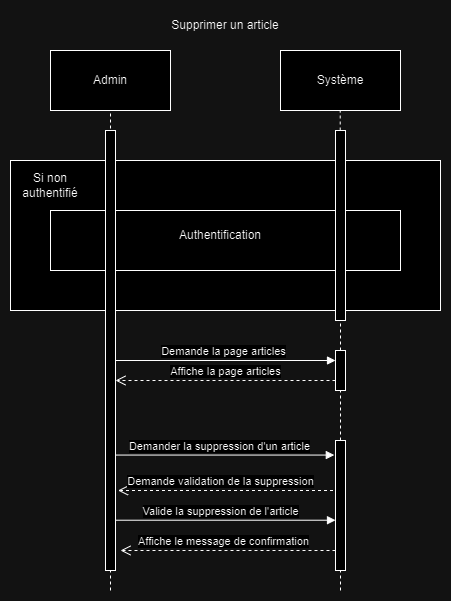

The diagram above was exported from draw.io. Its source (the exported page's mxGraphModel, read from the mxfile embedded in the PNG):
<mxGraphModel dx="659" dy="336" grid="1" gridSize="10" guides="1" tooltips="1" connect="1" arrows="1" fold="1" page="0" pageScale="1" pageWidth="827" pageHeight="1169" math="0" shadow="0">
  <root>
    <mxCell id="0" />
    <mxCell id="1" parent="0" />
    <mxCell id="YBH5kX7pqoJyJS2lNSuY-22" value="Admin" style="rounded=0;whiteSpace=wrap;html=1;" vertex="1" parent="1">
      <mxGeometry x="90" y="220" width="120" height="60" as="geometry" />
    </mxCell>
    <mxCell id="YBH5kX7pqoJyJS2lNSuY-23" value="Système" style="rounded=0;whiteSpace=wrap;html=1;" vertex="1" parent="1">
      <mxGeometry x="320" y="220" width="120" height="60" as="geometry" />
    </mxCell>
    <mxCell id="YBH5kX7pqoJyJS2lNSuY-24" value="&lt;font style=&quot;vertical-align: inherit;&quot;&gt;&lt;font style=&quot;vertical-align: inherit;&quot;&gt;Supprimer un article&lt;/font&gt;&lt;/font&gt;" style="text;strokeColor=none;align=center;fillColor=none;html=1;verticalAlign=middle;whiteSpace=wrap;rounded=0;" vertex="1" parent="1">
      <mxGeometry x="205" y="180" width="120" height="30" as="geometry" />
    </mxCell>
    <mxCell id="YBH5kX7pqoJyJS2lNSuY-25" value="" style="endArrow=none;dashed=1;html=1;rounded=0;entryX=0.5;entryY=1;entryDx=0;entryDy=0;" edge="1" parent="1" target="YBH5kX7pqoJyJS2lNSuY-22">
      <mxGeometry width="50" height="50" relative="1" as="geometry">
        <mxPoint x="150" y="760" as="sourcePoint" />
        <mxPoint x="420" y="310" as="targetPoint" />
      </mxGeometry>
    </mxCell>
    <mxCell id="YBH5kX7pqoJyJS2lNSuY-26" value="" style="endArrow=none;dashed=1;html=1;rounded=0;entryX=0.5;entryY=1;entryDx=0;entryDy=0;" edge="1" parent="1" source="YBH5kX7pqoJyJS2lNSuY-30">
      <mxGeometry width="50" height="50" relative="1" as="geometry">
        <mxPoint x="379.72" y="690" as="sourcePoint" />
        <mxPoint x="379.72" y="280" as="targetPoint" />
      </mxGeometry>
    </mxCell>
    <mxCell id="YBH5kX7pqoJyJS2lNSuY-27" value="" style="verticalLabelPosition=bottom;verticalAlign=top;html=1;shape=mxgraph.basic.rect;fillColor2=none;strokeWidth=1;size=20;indent=5;" vertex="1" parent="1">
      <mxGeometry x="50" y="330" width="430" height="150" as="geometry" />
    </mxCell>
    <mxCell id="YBH5kX7pqoJyJS2lNSuY-28" value="Si non authentifié" style="text;strokeColor=none;align=center;fillColor=none;html=1;verticalAlign=middle;whiteSpace=wrap;rounded=0;" vertex="1" parent="1">
      <mxGeometry x="60" y="340" width="60" height="30" as="geometry" />
    </mxCell>
    <mxCell id="YBH5kX7pqoJyJS2lNSuY-29" value="" style="rounded=0;whiteSpace=wrap;html=1;" vertex="1" parent="1">
      <mxGeometry x="90" y="380" width="350" height="60" as="geometry" />
    </mxCell>
    <mxCell id="YBH5kX7pqoJyJS2lNSuY-30" value="" style="html=1;points=[[0,0,0,0,5],[0,1,0,0,-5],[1,0,0,0,5],[1,1,0,0,-5]];perimeter=orthogonalPerimeter;outlineConnect=0;targetShapes=umlLifeline;portConstraint=eastwest;newEdgeStyle={&quot;curved&quot;:0,&quot;rounded&quot;:0};" vertex="1" parent="1">
      <mxGeometry x="375" y="300" width="10" height="190" as="geometry" />
    </mxCell>
    <mxCell id="YBH5kX7pqoJyJS2lNSuY-31" value="Authentification" style="text;strokeColor=none;align=center;fillColor=none;html=1;verticalAlign=middle;whiteSpace=wrap;rounded=0;" vertex="1" parent="1">
      <mxGeometry x="210" y="390" width="100" height="30" as="geometry" />
    </mxCell>
    <mxCell id="YBH5kX7pqoJyJS2lNSuY-32" value="Demande la page articles" style="html=1;verticalAlign=bottom;endArrow=block;curved=0;rounded=0;" edge="1" parent="1" target="YBH5kX7pqoJyJS2lNSuY-35">
      <mxGeometry x="-0.0233" width="80" relative="1" as="geometry">
        <mxPoint x="155" y="530" as="sourcePoint" />
        <mxPoint x="370" y="530" as="targetPoint" />
        <mxPoint as="offset" />
      </mxGeometry>
    </mxCell>
    <mxCell id="YBH5kX7pqoJyJS2lNSuY-33" value="Affiche la page articles" style="html=1;verticalAlign=bottom;endArrow=open;dashed=1;endSize=8;curved=0;rounded=0;" edge="1" parent="1" target="YBH5kX7pqoJyJS2lNSuY-36">
      <mxGeometry relative="1" as="geometry">
        <mxPoint x="375" y="550" as="sourcePoint" />
        <mxPoint x="160" y="550" as="targetPoint" />
      </mxGeometry>
    </mxCell>
    <mxCell id="YBH5kX7pqoJyJS2lNSuY-34" value="" style="endArrow=none;dashed=1;html=1;rounded=0;entryX=0.5;entryY=1;entryDx=0;entryDy=0;" edge="1" parent="1" target="YBH5kX7pqoJyJS2lNSuY-30">
      <mxGeometry width="50" height="50" relative="1" as="geometry">
        <mxPoint x="380" y="760" as="sourcePoint" />
        <mxPoint x="379.72" y="280" as="targetPoint" />
      </mxGeometry>
    </mxCell>
    <mxCell id="YBH5kX7pqoJyJS2lNSuY-35" value="" style="html=1;points=[[0,0,0,0,5],[0,1,0,0,-5],[1,0,0,0,5],[1,1,0,0,-5]];perimeter=orthogonalPerimeter;outlineConnect=0;targetShapes=umlLifeline;portConstraint=eastwest;newEdgeStyle={&quot;curved&quot;:0,&quot;rounded&quot;:0};" vertex="1" parent="1">
      <mxGeometry x="375" y="520" width="10" height="40" as="geometry" />
    </mxCell>
    <mxCell id="YBH5kX7pqoJyJS2lNSuY-36" value="" style="html=1;points=[[0,0,0,0,5],[0,1,0,0,-5],[1,0,0,0,5],[1,1,0,0,-5]];perimeter=orthogonalPerimeter;outlineConnect=0;targetShapes=umlLifeline;portConstraint=eastwest;newEdgeStyle={&quot;curved&quot;:0,&quot;rounded&quot;:0};" vertex="1" parent="1">
      <mxGeometry x="145" y="300" width="10" height="440" as="geometry" />
    </mxCell>
    <mxCell id="YBH5kX7pqoJyJS2lNSuY-37" value="&lt;font style=&quot;vertical-align: inherit;&quot;&gt;&lt;font style=&quot;vertical-align: inherit;&quot;&gt;Demander la suppression d'un article&lt;/font&gt;&lt;/font&gt;" style="html=1;verticalAlign=bottom;endArrow=block;curved=0;rounded=0;entryX=-0.119;entryY=0.112;entryDx=0;entryDy=0;entryPerimeter=0;" edge="1" parent="1" source="YBH5kX7pqoJyJS2lNSuY-36" target="YBH5kX7pqoJyJS2lNSuY-38">
      <mxGeometry x="-0.0465" width="80" relative="1" as="geometry">
        <mxPoint x="160" y="630" as="sourcePoint" />
        <mxPoint x="372.5" y="630" as="targetPoint" />
        <mxPoint as="offset" />
      </mxGeometry>
    </mxCell>
    <mxCell id="YBH5kX7pqoJyJS2lNSuY-38" value="" style="html=1;points=[[0,0,0,0,5],[0,1,0,0,-5],[1,0,0,0,5],[1,1,0,0,-5]];perimeter=orthogonalPerimeter;outlineConnect=0;targetShapes=umlLifeline;portConstraint=eastwest;newEdgeStyle={&quot;curved&quot;:0,&quot;rounded&quot;:0};" vertex="1" parent="1">
      <mxGeometry x="375" y="610" width="10" height="130" as="geometry" />
    </mxCell>
    <mxCell id="YBH5kX7pqoJyJS2lNSuY-39" value="&lt;font style=&quot;vertical-align: inherit;&quot;&gt;&lt;font style=&quot;vertical-align: inherit;&quot;&gt;Demande validation de la suppression&lt;/font&gt;&lt;/font&gt;" style="html=1;verticalAlign=bottom;endArrow=open;dashed=1;endSize=8;curved=0;rounded=0;" edge="1" parent="1">
      <mxGeometry x="0.0465" relative="1" as="geometry">
        <mxPoint x="372.5" y="660" as="sourcePoint" />
        <mxPoint x="157.5" y="660" as="targetPoint" />
        <mxPoint as="offset" />
      </mxGeometry>
    </mxCell>
    <mxCell id="YBH5kX7pqoJyJS2lNSuY-40" value="&lt;font style=&quot;vertical-align: inherit;&quot;&gt;&lt;font style=&quot;vertical-align: inherit;&quot;&gt;Valide la suppression de l'article&lt;/font&gt;&lt;/font&gt;" style="html=1;verticalAlign=bottom;endArrow=block;curved=0;rounded=0;" edge="1" parent="1" source="YBH5kX7pqoJyJS2lNSuY-36">
      <mxGeometry x="-0.0465" width="80" relative="1" as="geometry">
        <mxPoint x="160" y="689.72" as="sourcePoint" />
        <mxPoint x="375" y="689.72" as="targetPoint" />
        <mxPoint as="offset" />
      </mxGeometry>
    </mxCell>
    <mxCell id="YBH5kX7pqoJyJS2lNSuY-41" value="&lt;font style=&quot;vertical-align: inherit;&quot;&gt;&lt;font style=&quot;vertical-align: inherit;&quot;&gt;Affiche le message de confirmation&lt;/font&gt;&lt;/font&gt;" style="html=1;verticalAlign=bottom;endArrow=open;dashed=1;endSize=8;curved=0;rounded=0;" edge="1" parent="1">
      <mxGeometry x="0.0465" relative="1" as="geometry">
        <mxPoint x="375" y="720" as="sourcePoint" />
        <mxPoint x="160" y="720" as="targetPoint" />
        <mxPoint as="offset" />
      </mxGeometry>
    </mxCell>
  </root>
</mxGraphModel>